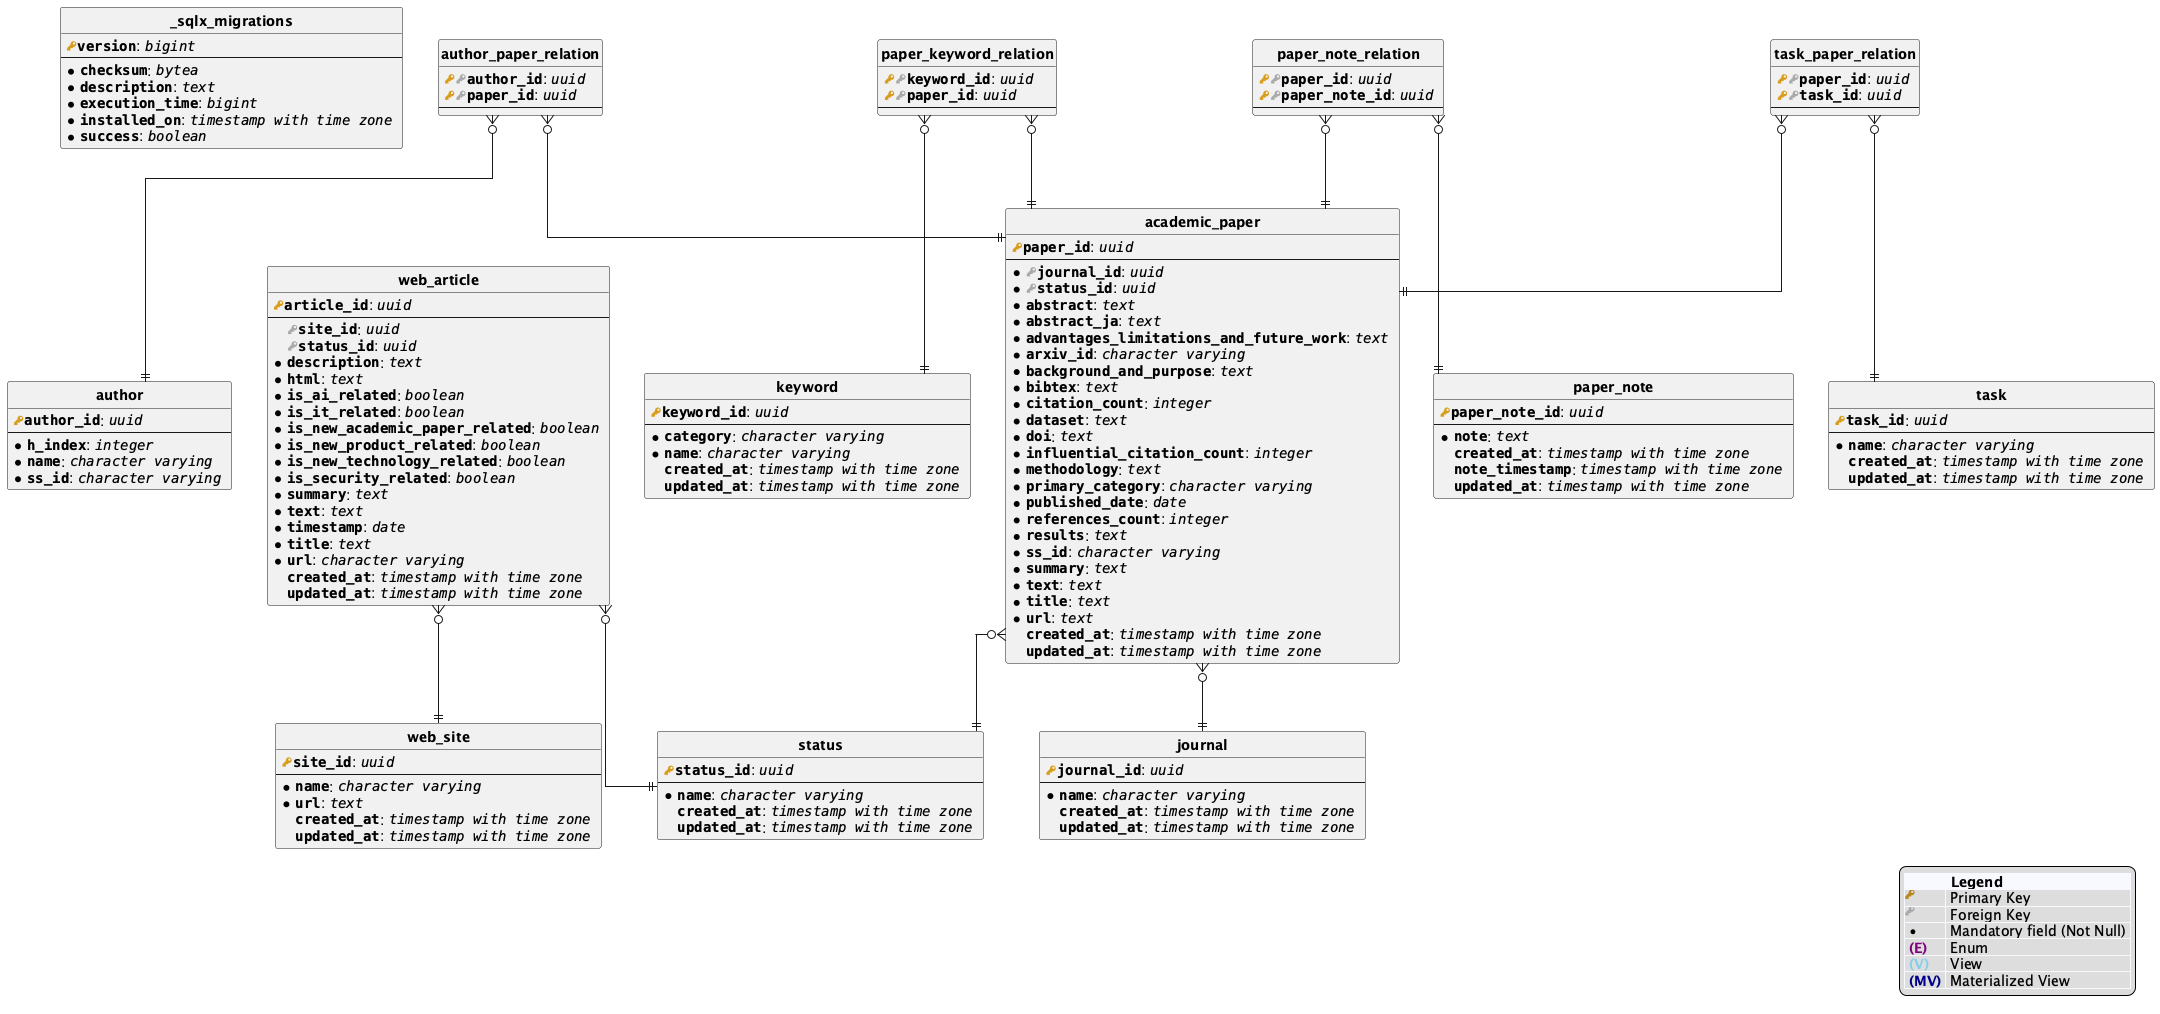

The diagram above was rendered by PlantUML. Its source (embedded in the PNG):
@startuml

hide circle
skinparam linetype ortho

!include https://raw.githubusercontent.com/kurotych/sqlant/9b19d6691b55c838b0809ed66707e61533a4c9f2/puml-lib/db_ent.puml

table(_sqlx_migrations) {
  column(version, "bigint", $pk=true, $nn=true)
  ---
  column(checksum, "bytea", $nn=true)
  column(description, "text", $nn=true)
  column(execution_time, "bigint", $nn=true)
  column(installed_on, "timestamp with time zone", $nn=true)
  column(success, "boolean", $nn=true)
}

table(academic_paper) {
  column(paper_id, "uuid", $pk=true, $nn=true)
  ---
  column(journal_id, "uuid", $fk=true, $nn=true)
  column(status_id, "uuid", $fk=true, $nn=true)
  column(abstract, "text", $nn=true)
  column(abstract_ja, "text", $nn=true)
  column(advantages_limitations_and_future_work, "text", $nn=true)
  column(arxiv_id, "character varying", $nn=true)
  column(background_and_purpose, "text", $nn=true)
  column(bibtex, "text", $nn=true)
  column(citation_count, "integer", $nn=true)
  column(dataset, "text", $nn=true)
  column(doi, "text", $nn=true)
  column(influential_citation_count, "integer", $nn=true)
  column(methodology, "text", $nn=true)
  column(primary_category, "character varying", $nn=true)
  column(published_date, "date", $nn=true)
  column(references_count, "integer", $nn=true)
  column(results, "text", $nn=true)
  column(ss_id, "character varying", $nn=true)
  column(summary, "text", $nn=true)
  column(text, "text", $nn=true)
  column(title, "text", $nn=true)
  column(url, "text", $nn=true)
  column(created_at, "timestamp with time zone")
  column(updated_at, "timestamp with time zone")
}

table(author) {
  column(author_id, "uuid", $pk=true, $nn=true)
  ---
  column(h_index, "integer", $nn=true)
  column(name, "character varying", $nn=true)
  column(ss_id, "character varying", $nn=true)
}

table(author_paper_relation) {
  column(author_id, "uuid", $pk=true, $fk=true, $nn=true)
  column(paper_id, "uuid", $pk=true, $fk=true, $nn=true)
  ---
}

table(journal) {
  column(journal_id, "uuid", $pk=true, $nn=true)
  ---
  column(name, "character varying", $nn=true)
  column(created_at, "timestamp with time zone")
  column(updated_at, "timestamp with time zone")
}

table(keyword) {
  column(keyword_id, "uuid", $pk=true, $nn=true)
  ---
  column(category, "character varying", $nn=true)
  column(name, "character varying", $nn=true)
  column(created_at, "timestamp with time zone")
  column(updated_at, "timestamp with time zone")
}

table(paper_keyword_relation) {
  column(keyword_id, "uuid", $pk=true, $fk=true, $nn=true)
  column(paper_id, "uuid", $pk=true, $fk=true, $nn=true)
  ---
}

table(paper_note) {
  column(paper_note_id, "uuid", $pk=true, $nn=true)
  ---
  column(note, "text", $nn=true)
  column(created_at, "timestamp with time zone")
  column(note_timestamp, "timestamp with time zone")
  column(updated_at, "timestamp with time zone")
}

table(paper_note_relation) {
  column(paper_id, "uuid", $pk=true, $fk=true, $nn=true)
  column(paper_note_id, "uuid", $pk=true, $fk=true, $nn=true)
  ---
}

table(status) {
  column(status_id, "uuid", $pk=true, $nn=true)
  ---
  column(name, "character varying", $nn=true)
  column(created_at, "timestamp with time zone")
  column(updated_at, "timestamp with time zone")
}

table(task) {
  column(task_id, "uuid", $pk=true, $nn=true)
  ---
  column(name, "character varying", $nn=true)
  column(created_at, "timestamp with time zone")
  column(updated_at, "timestamp with time zone")
}

table(task_paper_relation) {
  column(paper_id, "uuid", $pk=true, $fk=true, $nn=true)
  column(task_id, "uuid", $pk=true, $fk=true, $nn=true)
  ---
}

table(web_article) {
  column(article_id, "uuid", $pk=true, $nn=true)
  ---
  column(site_id, "uuid", $fk=true)
  column(status_id, "uuid", $fk=true)
  column(description, "text", $nn=true)
  column(html, "text", $nn=true)
  column(is_ai_related, "boolean", $nn=true)
  column(is_it_related, "boolean", $nn=true)
  column(is_new_academic_paper_related, "boolean", $nn=true)
  column(is_new_product_related, "boolean", $nn=true)
  column(is_new_technology_related, "boolean", $nn=true)
  column(is_security_related, "boolean", $nn=true)
  column(summary, "text", $nn=true)
  column(text, "text", $nn=true)
  column(timestamp, "date", $nn=true)
  column(title, "text", $nn=true)
  column(url, "character varying", $nn=true)
  column(created_at, "timestamp with time zone")
  column(updated_at, "timestamp with time zone")
}

table(web_site) {
  column(site_id, "uuid", $pk=true, $nn=true)
  ---
  column(name, "character varying", $nn=true)
  column(url, "text", $nn=true)
  column(created_at, "timestamp with time zone")
  column(updated_at, "timestamp with time zone")
}



academic_paper }o--|| journal

academic_paper }o--|| status

author_paper_relation }o--|| author

author_paper_relation }o--|| academic_paper

paper_keyword_relation }o--|| academic_paper

paper_keyword_relation }o--|| keyword

paper_note_relation }o--|| academic_paper

paper_note_relation }o--|| paper_note

task_paper_relation }o--|| task

task_paper_relation }o--|| academic_paper

web_article }o--|| web_site

web_article }o--|| status


add_legend()
@enduml